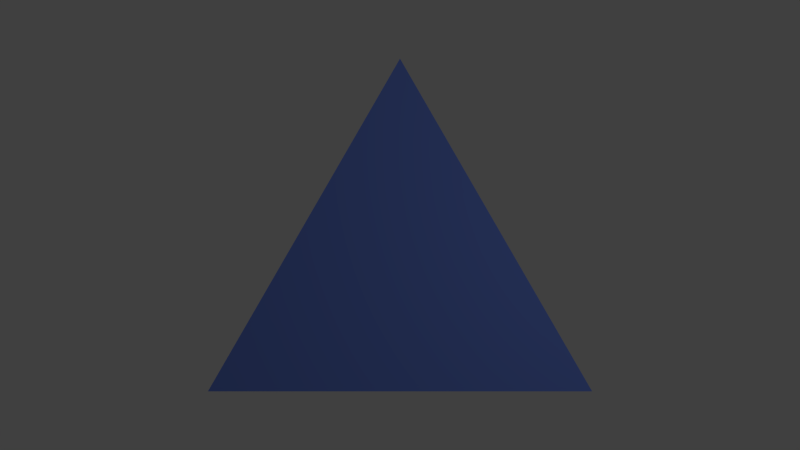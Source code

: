 # Source: triangle01.blend  (saved by Blender 2.71.0; exported with 4.5.12 LTS)
import bpy
from mathutils import Matrix  # noqa: F401  (used for matrix-valued properties, if any)

bpy.ops.wm.read_factory_settings(use_empty=True)
scene = bpy.context.scene
scene.name = 'Scene'

# ---- collections
col_collection_1 = bpy.data.collections.new('Collection 1'); scene.collection.children.link(col_collection_1)

# ---- materials (node trees are filled in below, after node groups)
mat_material_001 = bpy.data.materials.new('Material.001')
mat_material_001.alpha_threshold = 0.0
mat_material_001.use_transparent_shadow = False
mat_material_001.diffuse_color = (0.1597, 0.2587, 0.8, 1.0)
mat_material_001.roughness = 0.5
mat_material_001.line_color = (0.0, 0.0, 0.0, 1.0)

# ---- material node trees

# ---- world
world_world = bpy.data.worlds.new('World'); scene.world = world_world
world_world.color = (0.05088, 0.05088, 0.05088)
world_world.use_sun_shadow = False
world_world.sun_shadow_jitter_overblur = 0.0
world_world.cycles.sampling_method = 'MANUAL'
world_world.cycles.sample_map_resolution = 256

# ---- cameras
cam_camera = bpy.data.cameras.new('Camera')
cam_camera.clip_end = 100.0
cam_camera.lens = 30.74
cam_camera.sensor_width = 32.0
cam_camera.sensor_height = 18.0
cam_camera.ortho_scale = 7.314
cam_camera.lens_unit = 'FOV'
cam_camera.dof.focus_distance = 0.0
cam_camera.dof.aperture_fstop = 128.0

# ---- lights
light_lamp = bpy.data.lights.new('Lamp', 'POINT')
light_lamp.transmission_factor = 0.0
light_lamp.cutoff_distance = 30.0
light_lamp.energy = 100.0
light_lamp.shadow_buffer_clip_start = 1.001
light_lamp.shadow_soft_size = 0.1
light_lamp.shadow_maximum_resolution = 0.006
light_lamp.use_absolute_resolution = True
light_lamp.cycles.use_multiple_importance_sampling = False

# ---- meshes
me_plane_001 = bpy.data.meshes.new('Plane.001')
me_plane_001.from_pydata([(2.5, -2.165, 0.0), (-2.5, -2.165, 0.0), (0.0, 2.165, 0.0)], [], [(1, 2, 0)])
me_plane_001.materials.append(mat_material_001)
me_plane_001.use_remesh_preserve_volume = False
me_plane_001.use_remesh_preserve_attributes = False
me_plane_001.use_mirror_vertex_groups = False
me_plane_001.update()

# ---- objects
ob_plane = bpy.data.objects.new('Plane', me_plane_001)
ob_empty = bpy.data.objects.new('Empty', None)
ob_camera = bpy.data.objects.new('Camera', cam_camera)
ob_lamp = bpy.data.objects.new('Lamp', light_lamp)

# ---- transforms, parenting, visibility, modifiers, constraints
ob_plane.location = (0.0, 0.0, 0.0)
ob_plane.lineart.crease_threshold = 0.0
ob_empty.location = (0.0, 0.0, 0.0)
ob_empty.empty_image_offset = (0.0, 0.0)
ob_empty.lineart.crease_threshold = 0.0
ob_camera.location = (0.0, 0.0, 10.0)
ob_camera.scale = (1.0, 1.0, 1.0)
ob_camera.lock_rotations_4d = False
ob_camera.empty_display_type = 'ARROWS'
ob_camera.color = (0.0, 0.0, 0.0, 0.0)
ob_camera.display_type = 'WIRE'
ob_camera.lineart.crease_threshold = 0.0
ob_lamp.location = (4.076, 1.005, 5.904)
ob_lamp.rotation_euler = (0.6503, 0.05522, 1.866)
ob_lamp.lock_rotations_4d = False
ob_lamp.empty_display_type = 'ARROWS'
ob_lamp.color = (0.0, 0.0, 0.0, 0.0)
ob_lamp.lineart.crease_threshold = 0.0

# ---- collection membership
col_collection_1.objects.link(ob_plane)
col_collection_1.objects.link(ob_empty)
col_collection_1.objects.link(ob_camera)
col_collection_1.objects.link(ob_lamp)

# ---- scene / render settings (as saved in the file)
scene.camera = ob_camera
scene.frame_start = 1; scene.frame_end = 250; scene.frame_set(1)
scene.render.engine = 'BLENDER_EEVEE_NEXT'
scene.render.resolution_x = 1000
scene.render.resolution_y = 563
scene.render.resolution_percentage = 50
scene.render.dither_intensity = 0.0
scene.cycles.use_denoising = False
scene.cycles.samples = 10
scene.cycles.sampling_pattern = 'TABULATED_SOBOL'
scene.cycles.light_sampling_threshold = 0.0
scene.cycles.use_adaptive_sampling = False
scene.cycles.use_light_tree = False
scene.cycles.blur_glossy = 0.0
scene.cycles.volume_bounces = 1
scene.cycles.pixel_filter_type = 'GAUSSIAN'
scene.cycles.sample_clamp_indirect = 0.0
scene.view_settings.view_transform = 'Standard'
bpy.context.view_layer.update()
